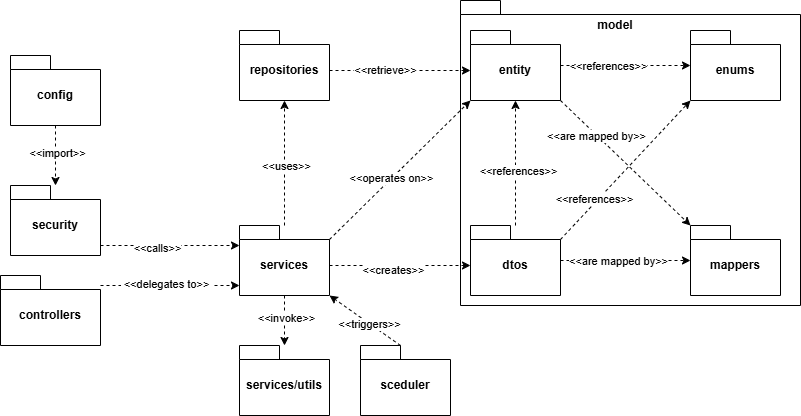

The diagram above was exported from draw.io. Its source (the exported page's mxGraphModel, read from the mxfile embedded in the PNG):
<mxGraphModel dx="1665" dy="751" grid="0" gridSize="10" guides="1" tooltips="1" connect="1" arrows="1" fold="1" page="1" pageScale="1" pageWidth="827" pageHeight="1169" math="0" shadow="0">
  <root>
    <mxCell id="0" />
    <mxCell id="1" parent="0" />
    <mxCell id="CTux1xnM2ymCIrdM1YmS-10" style="edgeStyle=orthogonalEdgeStyle;rounded=0;orthogonalLoop=1;jettySize=auto;html=1;dashed=1;" parent="1" source="CTux1xnM2ymCIrdM1YmS-1" target="CTux1xnM2ymCIrdM1YmS-4" edge="1">
      <mxGeometry relative="1" as="geometry">
        <Array as="points">
          <mxPoint x="249" y="635" />
          <mxPoint x="249" y="635" />
        </Array>
      </mxGeometry>
    </mxCell>
    <mxCell id="1PWWXVJbRtwYeQoY-p56-3" value="&lt;table&gt;&lt;tbody&gt;&lt;tr&gt;&lt;td data-end=&quot;532&quot; data-start=&quot;513&quot; data-col-size=&quot;sm&quot;&gt;&lt;span data-end=&quot;531&quot; data-start=&quot;515&quot;&gt;&amp;lt;&amp;lt;delegates to&lt;/span&gt;&amp;gt;&amp;gt;&lt;/td&gt;&lt;/tr&gt;&lt;/tbody&gt;&lt;/table&gt;" style="edgeLabel;html=1;align=center;verticalAlign=middle;resizable=0;points=[];" parent="CTux1xnM2ymCIrdM1YmS-10" connectable="0" vertex="1">
      <mxGeometry x="-0.0714" y="2" relative="1" as="geometry">
        <mxPoint as="offset" />
      </mxGeometry>
    </mxCell>
    <mxCell id="CTux1xnM2ymCIrdM1YmS-1" value="controllers" style="shape=folder;fontStyle=1;spacingTop=10;tabWidth=40;tabHeight=14;tabPosition=left;html=1;whiteSpace=wrap;" parent="1" vertex="1">
      <mxGeometry x="70" y="625" width="100" height="70" as="geometry" />
    </mxCell>
    <mxCell id="CTux1xnM2ymCIrdM1YmS-9" style="edgeStyle=orthogonalEdgeStyle;rounded=0;orthogonalLoop=1;jettySize=auto;html=1;dashed=1;" parent="1" source="CTux1xnM2ymCIrdM1YmS-4" target="CTux1xnM2ymCIrdM1YmS-8" edge="1">
      <mxGeometry relative="1" as="geometry" />
    </mxCell>
    <mxCell id="1PWWXVJbRtwYeQoY-p56-9" value="&amp;lt;&amp;lt;invoke&amp;gt;&amp;gt;" style="edgeLabel;html=1;align=center;verticalAlign=middle;resizable=0;points=[];" parent="CTux1xnM2ymCIrdM1YmS-9" connectable="0" vertex="1">
      <mxGeometry x="-0.12" y="1" relative="1" as="geometry">
        <mxPoint as="offset" />
      </mxGeometry>
    </mxCell>
    <mxCell id="CTux1xnM2ymCIrdM1YmS-13" style="edgeStyle=orthogonalEdgeStyle;rounded=0;orthogonalLoop=1;jettySize=auto;html=1;dashed=1;" parent="1" source="CTux1xnM2ymCIrdM1YmS-4" target="CTux1xnM2ymCIrdM1YmS-12" edge="1">
      <mxGeometry relative="1" as="geometry">
        <Array as="points">
          <mxPoint x="354" y="550" />
          <mxPoint x="354" y="550" />
        </Array>
      </mxGeometry>
    </mxCell>
    <mxCell id="1PWWXVJbRtwYeQoY-p56-5" value="&amp;lt;&amp;lt;uses&amp;gt;&amp;gt;" style="edgeLabel;html=1;align=center;verticalAlign=middle;resizable=0;points=[];" parent="CTux1xnM2ymCIrdM1YmS-13" connectable="0" vertex="1">
      <mxGeometry x="-0.0467" y="-1" relative="1" as="geometry">
        <mxPoint as="offset" />
      </mxGeometry>
    </mxCell>
    <mxCell id="CTux1xnM2ymCIrdM1YmS-4" value="services" style="shape=folder;fontStyle=1;spacingTop=10;tabWidth=40;tabHeight=14;tabPosition=left;html=1;whiteSpace=wrap;" parent="1" vertex="1">
      <mxGeometry x="309" y="575" width="90" height="70" as="geometry" />
    </mxCell>
    <mxCell id="CTux1xnM2ymCIrdM1YmS-8" value="services/utils" style="shape=folder;fontStyle=1;spacingTop=10;tabWidth=40;tabHeight=14;tabPosition=left;html=1;whiteSpace=wrap;" parent="1" vertex="1">
      <mxGeometry x="309" y="695" width="90" height="70" as="geometry" />
    </mxCell>
    <mxCell id="CTux1xnM2ymCIrdM1YmS-11" value="" style="shape=folder;fontStyle=1;spacingTop=10;tabWidth=40;tabHeight=14;tabPosition=left;html=1;whiteSpace=wrap;" parent="1" vertex="1">
      <mxGeometry x="530" y="350" width="340" height="305" as="geometry" />
    </mxCell>
    <mxCell id="CTux1xnM2ymCIrdM1YmS-31" style="edgeStyle=orthogonalEdgeStyle;rounded=0;orthogonalLoop=1;jettySize=auto;html=1;dashed=1;" parent="1" source="CTux1xnM2ymCIrdM1YmS-12" target="CTux1xnM2ymCIrdM1YmS-15" edge="1">
      <mxGeometry relative="1" as="geometry">
        <Array as="points">
          <mxPoint x="410" y="420" />
          <mxPoint x="410" y="420" />
        </Array>
      </mxGeometry>
    </mxCell>
    <mxCell id="1PWWXVJbRtwYeQoY-p56-10" value="&amp;lt;&amp;lt;retrieve&amp;gt;&amp;gt;" style="edgeLabel;html=1;align=center;verticalAlign=middle;resizable=0;points=[];" parent="CTux1xnM2ymCIrdM1YmS-31" connectable="0" vertex="1">
      <mxGeometry x="-0.2246" y="1" relative="1" as="geometry">
        <mxPoint as="offset" />
      </mxGeometry>
    </mxCell>
    <mxCell id="CTux1xnM2ymCIrdM1YmS-12" value="repositories" style="shape=folder;fontStyle=1;spacingTop=10;tabWidth=40;tabHeight=14;tabPosition=left;html=1;whiteSpace=wrap;" parent="1" vertex="1">
      <mxGeometry x="309" y="380" width="90" height="70" as="geometry" />
    </mxCell>
    <mxCell id="CTux1xnM2ymCIrdM1YmS-14" value="&lt;span style=&quot;font-weight: 700;&quot;&gt;model&lt;/span&gt;" style="text;html=1;align=center;verticalAlign=middle;whiteSpace=wrap;rounded=0;" parent="1" vertex="1">
      <mxGeometry x="655" y="360" width="60" height="30" as="geometry" />
    </mxCell>
    <mxCell id="CTux1xnM2ymCIrdM1YmS-19" style="edgeStyle=orthogonalEdgeStyle;rounded=0;orthogonalLoop=1;jettySize=auto;html=1;dashed=1;" parent="1" source="CTux1xnM2ymCIrdM1YmS-15" target="CTux1xnM2ymCIrdM1YmS-18" edge="1">
      <mxGeometry relative="1" as="geometry" />
    </mxCell>
    <mxCell id="1PWWXVJbRtwYeQoY-p56-18" value="&amp;lt;&amp;lt;references&amp;gt;&amp;gt;" style="edgeLabel;html=1;align=center;verticalAlign=middle;resizable=0;points=[];" parent="CTux1xnM2ymCIrdM1YmS-19" connectable="0" vertex="1">
      <mxGeometry x="-0.2769" relative="1" as="geometry">
        <mxPoint as="offset" />
      </mxGeometry>
    </mxCell>
    <mxCell id="CTux1xnM2ymCIrdM1YmS-15" value="entity" style="shape=folder;fontStyle=1;spacingTop=10;tabWidth=40;tabHeight=14;tabPosition=left;html=1;whiteSpace=wrap;" parent="1" vertex="1">
      <mxGeometry x="540" y="380" width="90" height="70" as="geometry" />
    </mxCell>
    <mxCell id="CTux1xnM2ymCIrdM1YmS-22" style="edgeStyle=orthogonalEdgeStyle;rounded=0;orthogonalLoop=1;jettySize=auto;html=1;dashed=1;" parent="1" source="CTux1xnM2ymCIrdM1YmS-16" target="CTux1xnM2ymCIrdM1YmS-17" edge="1">
      <mxGeometry relative="1" as="geometry" />
    </mxCell>
    <mxCell id="1PWWXVJbRtwYeQoY-p56-15" value="&amp;lt;&amp;lt;are mapped by&amp;gt;&amp;gt;" style="edgeLabel;html=1;align=center;verticalAlign=middle;resizable=0;points=[];" parent="CTux1xnM2ymCIrdM1YmS-22" connectable="0" vertex="1">
      <mxGeometry x="-0.1267" relative="1" as="geometry">
        <mxPoint as="offset" />
      </mxGeometry>
    </mxCell>
    <mxCell id="CTux1xnM2ymCIrdM1YmS-33" style="edgeStyle=orthogonalEdgeStyle;rounded=0;orthogonalLoop=1;jettySize=auto;html=1;dashed=1;" parent="1" source="CTux1xnM2ymCIrdM1YmS-16" target="CTux1xnM2ymCIrdM1YmS-15" edge="1">
      <mxGeometry relative="1" as="geometry" />
    </mxCell>
    <mxCell id="1PWWXVJbRtwYeQoY-p56-19" value="&amp;lt;&amp;lt;references&amp;gt;&amp;gt;" style="edgeLabel;html=1;align=center;verticalAlign=middle;resizable=0;points=[];" parent="CTux1xnM2ymCIrdM1YmS-33" connectable="0" vertex="1">
      <mxGeometry x="-0.1253" y="-2" relative="1" as="geometry">
        <mxPoint as="offset" />
      </mxGeometry>
    </mxCell>
    <mxCell id="CTux1xnM2ymCIrdM1YmS-16" value="dtos" style="shape=folder;fontStyle=1;spacingTop=10;tabWidth=40;tabHeight=14;tabPosition=left;html=1;whiteSpace=wrap;" parent="1" vertex="1">
      <mxGeometry x="540" y="575" width="90" height="70" as="geometry" />
    </mxCell>
    <mxCell id="CTux1xnM2ymCIrdM1YmS-17" value="mappers" style="shape=folder;fontStyle=1;spacingTop=10;tabWidth=40;tabHeight=14;tabPosition=left;html=1;whiteSpace=wrap;" parent="1" vertex="1">
      <mxGeometry x="760" y="575" width="90" height="70" as="geometry" />
    </mxCell>
    <mxCell id="CTux1xnM2ymCIrdM1YmS-18" value="enums" style="shape=folder;fontStyle=1;spacingTop=10;tabWidth=40;tabHeight=14;tabPosition=left;html=1;whiteSpace=wrap;" parent="1" vertex="1">
      <mxGeometry x="760" y="380" width="90" height="70" as="geometry" />
    </mxCell>
    <mxCell id="CTux1xnM2ymCIrdM1YmS-21" value="" style="endArrow=classic;html=1;rounded=0;exitX=0;exitY=0;exitDx=90;exitDy=14;exitPerimeter=0;entryX=0;entryY=0;entryDx=0;entryDy=70;entryPerimeter=0;dashed=1;" parent="1" source="CTux1xnM2ymCIrdM1YmS-16" target="CTux1xnM2ymCIrdM1YmS-18" edge="1">
      <mxGeometry width="50" height="50" relative="1" as="geometry">
        <mxPoint x="650" y="585" as="sourcePoint" />
        <mxPoint x="700" y="535" as="targetPoint" />
      </mxGeometry>
    </mxCell>
    <mxCell id="1PWWXVJbRtwYeQoY-p56-17" value="&amp;lt;&amp;lt;references&amp;gt;&amp;gt;" style="edgeLabel;html=1;align=center;verticalAlign=middle;resizable=0;points=[];" parent="CTux1xnM2ymCIrdM1YmS-21" connectable="0" vertex="1">
      <mxGeometry x="-0.4488" y="3" relative="1" as="geometry">
        <mxPoint as="offset" />
      </mxGeometry>
    </mxCell>
    <mxCell id="CTux1xnM2ymCIrdM1YmS-27" style="edgeStyle=orthogonalEdgeStyle;rounded=0;orthogonalLoop=1;jettySize=auto;html=1;dashed=1;" parent="1" source="CTux1xnM2ymCIrdM1YmS-26" target="CTux1xnM2ymCIrdM1YmS-4" edge="1">
      <mxGeometry relative="1" as="geometry">
        <Array as="points">
          <mxPoint x="289" y="595" />
          <mxPoint x="289" y="595" />
        </Array>
      </mxGeometry>
    </mxCell>
    <mxCell id="1PWWXVJbRtwYeQoY-p56-2" value="&amp;lt;&amp;lt;calls&amp;gt;&amp;gt;" style="edgeLabel;html=1;align=center;verticalAlign=middle;resizable=0;points=[];" parent="CTux1xnM2ymCIrdM1YmS-27" connectable="0" vertex="1">
      <mxGeometry x="-0.1937" y="-2" relative="1" as="geometry">
        <mxPoint as="offset" />
      </mxGeometry>
    </mxCell>
    <mxCell id="CTux1xnM2ymCIrdM1YmS-26" value="security" style="shape=folder;fontStyle=1;spacingTop=10;tabWidth=40;tabHeight=14;tabPosition=left;html=1;whiteSpace=wrap;" parent="1" vertex="1">
      <mxGeometry x="80" y="535" width="90" height="70" as="geometry" />
    </mxCell>
    <mxCell id="CTux1xnM2ymCIrdM1YmS-29" style="edgeStyle=orthogonalEdgeStyle;rounded=0;orthogonalLoop=1;jettySize=auto;html=1;dashed=1;" parent="1" source="CTux1xnM2ymCIrdM1YmS-28" target="CTux1xnM2ymCIrdM1YmS-26" edge="1">
      <mxGeometry relative="1" as="geometry" />
    </mxCell>
    <mxCell id="1PWWXVJbRtwYeQoY-p56-1" value="&amp;lt;&amp;lt;import&amp;gt;&amp;gt;" style="edgeLabel;html=1;align=center;verticalAlign=middle;resizable=0;points=[];" parent="CTux1xnM2ymCIrdM1YmS-29" connectable="0" vertex="1">
      <mxGeometry x="-0.0905" y="1" relative="1" as="geometry">
        <mxPoint as="offset" />
      </mxGeometry>
    </mxCell>
    <mxCell id="CTux1xnM2ymCIrdM1YmS-28" value="config" style="shape=folder;fontStyle=1;spacingTop=10;tabWidth=40;tabHeight=14;tabPosition=left;html=1;whiteSpace=wrap;" parent="1" vertex="1">
      <mxGeometry x="80" y="405" width="90" height="70" as="geometry" />
    </mxCell>
    <mxCell id="CTux1xnM2ymCIrdM1YmS-30" style="edgeStyle=orthogonalEdgeStyle;rounded=0;orthogonalLoop=1;jettySize=auto;html=1;dashed=1;" parent="1" source="CTux1xnM2ymCIrdM1YmS-4" target="CTux1xnM2ymCIrdM1YmS-16" edge="1">
      <mxGeometry relative="1" as="geometry">
        <Array as="points">
          <mxPoint x="439" y="615" />
          <mxPoint x="439" y="615" />
        </Array>
      </mxGeometry>
    </mxCell>
    <mxCell id="1PWWXVJbRtwYeQoY-p56-4" value="&amp;lt;&amp;lt;creates&amp;gt;&amp;gt;" style="edgeLabel;html=1;align=center;verticalAlign=middle;resizable=0;points=[];" parent="CTux1xnM2ymCIrdM1YmS-30" connectable="0" vertex="1">
      <mxGeometry x="-0.1099" y="-4" relative="1" as="geometry">
        <mxPoint as="offset" />
      </mxGeometry>
    </mxCell>
    <mxCell id="CTux1xnM2ymCIrdM1YmS-32" value="" style="endArrow=classic;html=1;rounded=0;exitX=0;exitY=0;exitDx=90;exitDy=70;exitPerimeter=0;entryX=0;entryY=0;entryDx=0;entryDy=0;entryPerimeter=0;dashed=1;" parent="1" source="CTux1xnM2ymCIrdM1YmS-15" target="CTux1xnM2ymCIrdM1YmS-17" edge="1">
      <mxGeometry width="50" height="50" relative="1" as="geometry">
        <mxPoint x="640" y="575" as="sourcePoint" />
        <mxPoint x="690" y="525" as="targetPoint" />
      </mxGeometry>
    </mxCell>
    <mxCell id="1PWWXVJbRtwYeQoY-p56-16" value="&amp;lt;&amp;lt;are mapped by&amp;gt;&amp;gt;" style="edgeLabel;html=1;align=center;verticalAlign=middle;resizable=0;points=[];" parent="CTux1xnM2ymCIrdM1YmS-32" connectable="0" vertex="1">
      <mxGeometry x="-0.4396" y="-2" relative="1" as="geometry">
        <mxPoint y="-1" as="offset" />
      </mxGeometry>
    </mxCell>
    <mxCell id="eMS9xkgrILESTcvZZHou-1" value="sceduler" style="shape=folder;fontStyle=1;spacingTop=10;tabWidth=40;tabHeight=14;tabPosition=left;html=1;whiteSpace=wrap;" parent="1" vertex="1">
      <mxGeometry x="430" y="695" width="90" height="70" as="geometry" />
    </mxCell>
    <mxCell id="1PWWXVJbRtwYeQoY-p56-7" value="" style="endArrow=classic;html=1;rounded=0;exitX=0;exitY=0;exitDx=90;exitDy=14;exitPerimeter=0;entryX=0;entryY=0;entryDx=0;entryDy=70;entryPerimeter=0;dashed=1;" parent="1" source="CTux1xnM2ymCIrdM1YmS-4" target="CTux1xnM2ymCIrdM1YmS-15" edge="1">
      <mxGeometry width="50" height="50" relative="1" as="geometry">
        <mxPoint x="440" y="585" as="sourcePoint" />
        <mxPoint x="487" y="531" as="targetPoint" />
      </mxGeometry>
    </mxCell>
    <mxCell id="1PWWXVJbRtwYeQoY-p56-8" value="&amp;lt;&amp;lt;operates on&amp;gt;&amp;gt;" style="edgeLabel;html=1;align=center;verticalAlign=middle;resizable=0;points=[];" parent="1PWWXVJbRtwYeQoY-p56-7" connectable="0" vertex="1">
      <mxGeometry x="-0.1189" relative="1" as="geometry">
        <mxPoint as="offset" />
      </mxGeometry>
    </mxCell>
    <mxCell id="1PWWXVJbRtwYeQoY-p56-12" value="" style="endArrow=classic;html=1;rounded=0;exitX=0;exitY=0;exitDx=40;exitDy=0;exitPerimeter=0;entryX=0;entryY=0;entryDx=90;entryDy=70;entryPerimeter=0;dashed=1;" parent="1" source="eMS9xkgrILESTcvZZHou-1" target="CTux1xnM2ymCIrdM1YmS-4" edge="1">
      <mxGeometry width="50" height="50" relative="1" as="geometry">
        <mxPoint x="409" y="599" as="sourcePoint" />
        <mxPoint x="550" y="545" as="targetPoint" />
      </mxGeometry>
    </mxCell>
    <mxCell id="1PWWXVJbRtwYeQoY-p56-13" value="&amp;lt;&amp;lt;triggers&amp;gt;&amp;gt;" style="edgeLabel;html=1;align=center;verticalAlign=middle;resizable=0;points=[];" parent="1PWWXVJbRtwYeQoY-p56-12" connectable="0" vertex="1">
      <mxGeometry x="-0.1189" relative="1" as="geometry">
        <mxPoint as="offset" />
      </mxGeometry>
    </mxCell>
  </root>
</mxGraphModel>